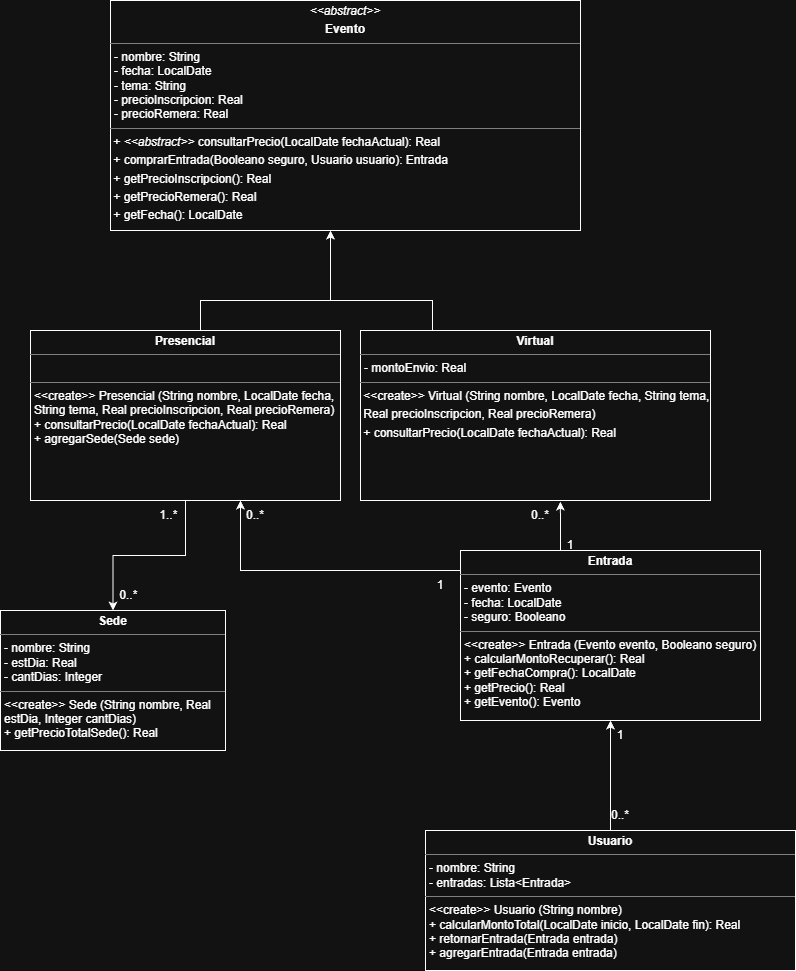

The diagram above was exported from draw.io. Its source (the exported page's mxGraphModel, read from the mxfile embedded in the PNG):
<mxGraphModel dx="3299" dy="2289" grid="1" gridSize="10" guides="1" tooltips="1" connect="1" arrows="1" fold="1" page="1" pageScale="1" pageWidth="827" pageHeight="1169" math="0" shadow="0">
  <root>
    <mxCell id="0" />
    <mxCell id="1" parent="0" />
    <mxCell id="P96-P94eTHz8m-ekESD4-55" value="" style="edgeStyle=orthogonalEdgeStyle;rounded=0;orthogonalLoop=1;jettySize=auto;html=1;" parent="1" source="P96-P94eTHz8m-ekESD4-52" edge="1">
      <mxGeometry relative="1" as="geometry">
        <mxPoint x="260" y="70" as="targetPoint" />
        <Array as="points">
          <mxPoint x="130" y="140" />
          <mxPoint x="260" y="140" />
        </Array>
      </mxGeometry>
    </mxCell>
    <mxCell id="P96-P94eTHz8m-ekESD4-60" value="" style="edgeStyle=orthogonalEdgeStyle;rounded=0;orthogonalLoop=1;jettySize=auto;html=1;" parent="1" source="P96-P94eTHz8m-ekESD4-52" target="P96-P94eTHz8m-ekESD4-58" edge="1">
      <mxGeometry relative="1" as="geometry" />
    </mxCell>
    <mxCell id="P96-P94eTHz8m-ekESD4-52" value="&lt;p style=&quot;margin:0px;margin-top:4px;text-align:center;&quot;&gt;&lt;b&gt;Presencial&lt;/b&gt;&lt;/p&gt;&lt;hr size=&quot;1&quot; style=&quot;border-style:solid;&quot;&gt;&lt;p style=&quot;margin:0px;margin-left:4px;&quot;&gt;&lt;br&gt;&lt;/p&gt;&lt;hr size=&quot;1&quot; style=&quot;border-style:solid;&quot;&gt;&lt;p style=&quot;margin:0px;margin-left:4px;&quot;&gt;&amp;lt;&amp;lt;create&amp;gt;&amp;gt; Presencial (String nombre, LocalDate fecha, String tema, Real precioInscripcion, Real precioRemera)&lt;/p&gt;&lt;p style=&quot;margin:0px;margin-left:4px;&quot;&gt;+ consultarPrecio(&lt;span style=&quot;background-color: transparent; color: light-dark(rgb(0, 0, 0), rgb(255, 255, 255));&quot;&gt;LocalDate fechaActual&lt;/span&gt;&lt;span style=&quot;background-color: transparent; color: light-dark(rgb(0, 0, 0), rgb(255, 255, 255));&quot;&gt;): Real&lt;/span&gt;&lt;/p&gt;&lt;p style=&quot;margin:0px;margin-left:4px;&quot;&gt;&lt;span style=&quot;background-color: transparent; color: light-dark(rgb(0, 0, 0), rgb(255, 255, 255));&quot;&gt;+ agregarSede(Sede sede)&lt;/span&gt;&lt;/p&gt;" style="verticalAlign=top;align=left;overflow=fill;html=1;whiteSpace=wrap;" parent="1" vertex="1">
      <mxGeometry x="-40" y="170" width="310" height="170" as="geometry" />
    </mxCell>
    <mxCell id="P96-P94eTHz8m-ekESD4-56" value="" style="edgeStyle=orthogonalEdgeStyle;rounded=0;orthogonalLoop=1;jettySize=auto;html=1;" parent="1" edge="1">
      <mxGeometry relative="1" as="geometry">
        <mxPoint x="362" y="199.43" as="sourcePoint" />
        <mxPoint x="260" y="70" as="targetPoint" />
        <Array as="points">
          <mxPoint x="362" y="140" />
          <mxPoint x="260" y="140" />
        </Array>
      </mxGeometry>
    </mxCell>
    <mxCell id="P96-P94eTHz8m-ekESD4-53" value="&lt;p style=&quot;margin:0px;margin-top:4px;text-align:center;&quot;&gt;&lt;b&gt;Virtual&lt;/b&gt;&lt;/p&gt;&lt;hr size=&quot;1&quot; style=&quot;border-style:solid;&quot;&gt;&lt;p style=&quot;margin:0px;margin-left:4px;&quot;&gt;- montoEnvio: Real&lt;/p&gt;&lt;hr size=&quot;1&quot; style=&quot;border-style:solid;&quot;&gt;&lt;p style=&quot;margin: 4px 0px 0px;&quot;&gt;&lt;span style=&quot;background-color: transparent; color: light-dark(rgb(0, 0, 0), rgb(255, 255, 255));&quot;&gt;&amp;nbsp;&amp;lt;&amp;lt;create&amp;gt;&amp;gt; Virtual (String nombre, LocalDate fecha, String tema,&lt;/span&gt;&lt;/p&gt;&lt;p style=&quot;margin: 4px 0px 0px;&quot;&gt;&lt;span style=&quot;background-color: transparent; color: light-dark(rgb(0, 0, 0), rgb(255, 255, 255));&quot;&gt;&amp;nbsp;Real precioInscripcion, Real precioRemera)&lt;/span&gt;&lt;span style=&quot;&quot;&gt;&amp;nbsp;&lt;/span&gt;&lt;/p&gt;&lt;p style=&quot;margin: 4px 0px 0px;&quot;&gt;&lt;span style=&quot;&quot;&gt;&amp;nbsp;+ consultarPrecio(&lt;/span&gt;&lt;span style=&quot;background-color: transparent; color: light-dark(rgb(0, 0, 0), rgb(255, 255, 255));&quot;&gt;LocalDate fechaActual&lt;/span&gt;&lt;span style=&quot;background-color: transparent; color: light-dark(rgb(0, 0, 0), rgb(255, 255, 255));&quot;&gt;): Real&lt;/span&gt;&lt;/p&gt;&lt;p style=&quot;margin: 4px 0px 0px;&quot;&gt;&lt;br&gt;&lt;/p&gt;" style="verticalAlign=top;align=left;overflow=fill;html=1;whiteSpace=wrap;" parent="1" vertex="1">
      <mxGeometry x="290" y="170" width="350" height="170" as="geometry" />
    </mxCell>
    <mxCell id="P96-P94eTHz8m-ekESD4-61" value="" style="edgeStyle=orthogonalEdgeStyle;rounded=0;orthogonalLoop=1;jettySize=auto;html=1;entryX=0.571;entryY=1.007;entryDx=0;entryDy=0;entryPerimeter=0;" parent="1" source="P96-P94eTHz8m-ekESD4-57" target="P96-P94eTHz8m-ekESD4-53" edge="1">
      <mxGeometry relative="1" as="geometry">
        <mxPoint x="370" y="340" as="targetPoint" />
        <Array as="points">
          <mxPoint x="490" y="360" />
          <mxPoint x="490" y="360" />
        </Array>
      </mxGeometry>
    </mxCell>
    <mxCell id="P96-P94eTHz8m-ekESD4-62" value="" style="edgeStyle=orthogonalEdgeStyle;rounded=0;orthogonalLoop=1;jettySize=auto;html=1;" parent="1" source="P96-P94eTHz8m-ekESD4-57" edge="1">
      <mxGeometry relative="1" as="geometry">
        <mxPoint x="170" y="340" as="targetPoint" />
        <Array as="points">
          <mxPoint x="170" y="410" />
        </Array>
      </mxGeometry>
    </mxCell>
    <mxCell id="P96-P94eTHz8m-ekESD4-57" value="&lt;p style=&quot;margin:0px;margin-top:4px;text-align:center;&quot;&gt;&lt;b&gt;Entrada&lt;/b&gt;&lt;/p&gt;&lt;hr size=&quot;1&quot; style=&quot;border-style:solid;&quot;&gt;&lt;p style=&quot;margin:0px;margin-left:4px;&quot;&gt;- evento: Evento&lt;/p&gt;&lt;p style=&quot;margin:0px;margin-left:4px;&quot;&gt;- fecha: LocalDate&lt;/p&gt;&lt;p style=&quot;margin:0px;margin-left:4px;&quot;&gt;- seguro: Booleano&lt;/p&gt;&lt;hr size=&quot;1&quot; style=&quot;border-style:solid;&quot;&gt;&lt;p style=&quot;margin:0px;margin-left:4px;&quot;&gt;&amp;lt;&amp;lt;create&amp;gt;&amp;gt; Entrada (Evento evento, Booleano seguro)&lt;/p&gt;&lt;p style=&quot;margin:0px;margin-left:4px;&quot;&gt;+ calcularMontoRecuperar(): Real&lt;/p&gt;&lt;p style=&quot;margin:0px;margin-left:4px;&quot;&gt;+ getFechaCompra(): LocalDate&lt;/p&gt;&lt;p style=&quot;margin:0px;margin-left:4px;&quot;&gt;+ getPrecio(): Real&lt;/p&gt;&lt;p style=&quot;margin:0px;margin-left:4px;&quot;&gt;+ getEvento(): Evento&lt;/p&gt;" style="verticalAlign=top;align=left;overflow=fill;html=1;whiteSpace=wrap;" parent="1" vertex="1">
      <mxGeometry x="390" y="390" width="300" height="170" as="geometry" />
    </mxCell>
    <mxCell id="P96-P94eTHz8m-ekESD4-58" value="&lt;p style=&quot;margin:0px;margin-top:4px;text-align:center;&quot;&gt;&lt;b&gt;Sede&lt;/b&gt;&lt;/p&gt;&lt;hr size=&quot;1&quot; style=&quot;border-style:solid;&quot;&gt;&lt;p style=&quot;margin:0px;margin-left:4px;&quot;&gt;- nombre: String&lt;/p&gt;&lt;p style=&quot;margin:0px;margin-left:4px;&quot;&gt;- estDia: Real&lt;/p&gt;&lt;p style=&quot;margin:0px;margin-left:4px;&quot;&gt;- cantDias: Integer&lt;/p&gt;&lt;hr size=&quot;1&quot; style=&quot;border-style:solid;&quot;&gt;&lt;p style=&quot;margin:0px;margin-left:4px;&quot;&gt;&amp;lt;&amp;lt;create&amp;gt;&amp;gt; Sede (String nombre, Real estDia, Integer cantDias)&lt;/p&gt;&lt;p style=&quot;margin:0px;margin-left:4px;&quot;&gt;+ getPrecioTotalSede(): Real&lt;/p&gt;" style="verticalAlign=top;align=left;overflow=fill;html=1;whiteSpace=wrap;" parent="1" vertex="1">
      <mxGeometry x="-70" y="450" width="225" height="140" as="geometry" />
    </mxCell>
    <mxCell id="P96-P94eTHz8m-ekESD4-63" value="&lt;p style=&quot;margin: 4px 0px 0px; text-align: center;&quot;&gt;&lt;i&gt;&amp;lt;&amp;lt;abstract&amp;gt;&amp;gt;&lt;/i&gt;&lt;/p&gt;&lt;p style=&quot;margin: 4px 0px 0px; text-align: center;&quot;&gt;&lt;b&gt;Evento&lt;/b&gt;&lt;/p&gt;&lt;hr size=&quot;1&quot; style=&quot;border-style:solid;&quot;&gt;&lt;p style=&quot;margin:0px;margin-left:4px;&quot;&gt;- nombre: String&lt;/p&gt;&lt;p style=&quot;margin:0px;margin-left:4px;&quot;&gt;- fecha: LocalDate&lt;/p&gt;&lt;p style=&quot;margin:0px;margin-left:4px;&quot;&gt;- tema: String&lt;/p&gt;&lt;p style=&quot;margin:0px;margin-left:4px;&quot;&gt;- precioInscripcion: Real&lt;/p&gt;&lt;p style=&quot;margin:0px;margin-left:4px;&quot;&gt;- precioRemera: Real&lt;/p&gt;&lt;hr size=&quot;1&quot; style=&quot;border-style:solid;&quot;&gt;&lt;p style=&quot;margin: 4px 0px 0px;&quot;&gt;&amp;nbsp;+ &lt;i&gt;&amp;lt;&amp;lt;abstract&amp;gt;&amp;gt;&lt;/i&gt; consultarPrecio(LocalDate fechaActual): Real&lt;/p&gt;&lt;p style=&quot;margin: 4px 0px 0px;&quot;&gt;&amp;nbsp;+ comprarEntrada(Booleano seguro, Usuario usuario): Entrada&lt;/p&gt;&lt;p style=&quot;margin: 4px 0px 0px;&quot;&gt;&amp;nbsp;+ getPrecioInscripcion(): Real&lt;/p&gt;&lt;p style=&quot;margin: 4px 0px 0px;&quot;&gt;&amp;nbsp;+ getPrecioRemera(): Real&lt;/p&gt;&lt;p style=&quot;margin: 4px 0px 0px;&quot;&gt;&amp;nbsp;+ getFecha(): LocalDate&lt;/p&gt;&lt;p style=&quot;margin: 4px 0px 0px;&quot;&gt;&lt;br&gt;&lt;/p&gt;&lt;p style=&quot;margin: 4px 0px 0px;&quot;&gt;&lt;br&gt;&lt;/p&gt;" style="verticalAlign=top;align=left;overflow=fill;html=1;whiteSpace=wrap;" parent="1" vertex="1">
      <mxGeometry x="40" y="-160" width="470" height="230" as="geometry" />
    </mxCell>
    <mxCell id="P96-P94eTHz8m-ekESD4-65" value="" style="edgeStyle=orthogonalEdgeStyle;rounded=0;orthogonalLoop=1;jettySize=auto;html=1;" parent="1" source="P96-P94eTHz8m-ekESD4-64" target="P96-P94eTHz8m-ekESD4-57" edge="1">
      <mxGeometry relative="1" as="geometry" />
    </mxCell>
    <mxCell id="P96-P94eTHz8m-ekESD4-64" value="&lt;p style=&quot;margin:0px;margin-top:4px;text-align:center;&quot;&gt;&lt;b&gt;Usuario&lt;/b&gt;&lt;/p&gt;&lt;hr size=&quot;1&quot; style=&quot;border-style:solid;&quot;&gt;&lt;p style=&quot;margin:0px;margin-left:4px;&quot;&gt;- nombre: String&lt;/p&gt;&lt;p style=&quot;margin:0px;margin-left:4px;&quot;&gt;- entradas: Lista&amp;lt;Entrada&amp;gt;&lt;/p&gt;&lt;hr size=&quot;1&quot; style=&quot;border-style:solid;&quot;&gt;&lt;p style=&quot;margin:0px;margin-left:4px;&quot;&gt;&amp;lt;&amp;lt;create&amp;gt;&amp;gt; Usuario (String nombre)&lt;span style=&quot;white-space: pre;&quot;&gt;&#09;&lt;/span&gt;&lt;br&gt;+ calcularMontoTotal(LocalDate inicio, LocalDate fin): Real&lt;/p&gt;&lt;p style=&quot;margin:0px;margin-left:4px;&quot;&gt;+ retornarEntrada(Entrada entrada)&lt;/p&gt;&lt;p style=&quot;margin:0px;margin-left:4px;&quot;&gt;+ agregarEntrada(Entrada entrada)&lt;/p&gt;" style="verticalAlign=top;align=left;overflow=fill;html=1;whiteSpace=wrap;" parent="1" vertex="1">
      <mxGeometry x="355" y="670" width="370" height="140" as="geometry" />
    </mxCell>
    <mxCell id="P96-P94eTHz8m-ekESD4-70" value="0..*&amp;nbsp;" style="text;html=1;whiteSpace=wrap;strokeColor=none;fillColor=none;align=center;verticalAlign=middle;rounded=0;" parent="1" vertex="1">
      <mxGeometry x="30" y="420" width="60" height="30" as="geometry" />
    </mxCell>
    <mxCell id="P96-P94eTHz8m-ekESD4-71" value="1..*&amp;nbsp;" style="text;html=1;whiteSpace=wrap;strokeColor=none;fillColor=none;align=center;verticalAlign=middle;rounded=0;" parent="1" vertex="1">
      <mxGeometry x="70" y="340" width="60" height="30" as="geometry" />
    </mxCell>
    <mxCell id="P96-P94eTHz8m-ekESD4-72" value="1" style="text;html=1;whiteSpace=wrap;strokeColor=none;fillColor=none;align=center;verticalAlign=middle;rounded=0;" parent="1" vertex="1">
      <mxGeometry x="340" y="410" width="60" height="30" as="geometry" />
    </mxCell>
    <mxCell id="P96-P94eTHz8m-ekESD4-73" value="0..*" style="text;html=1;whiteSpace=wrap;strokeColor=none;fillColor=none;align=center;verticalAlign=middle;rounded=0;" parent="1" vertex="1">
      <mxGeometry x="155" y="340" width="60" height="30" as="geometry" />
    </mxCell>
    <mxCell id="P96-P94eTHz8m-ekESD4-74" value="0..*" style="text;html=1;whiteSpace=wrap;strokeColor=none;fillColor=none;align=center;verticalAlign=middle;rounded=0;" parent="1" vertex="1">
      <mxGeometry x="440" y="340" width="60" height="30" as="geometry" />
    </mxCell>
    <mxCell id="P96-P94eTHz8m-ekESD4-75" value="1" style="text;html=1;whiteSpace=wrap;strokeColor=none;fillColor=none;align=center;verticalAlign=middle;rounded=0;" parent="1" vertex="1">
      <mxGeometry x="470" y="370" width="60" height="30" as="geometry" />
    </mxCell>
    <mxCell id="P96-P94eTHz8m-ekESD4-76" value="1" style="text;html=1;whiteSpace=wrap;strokeColor=none;fillColor=none;align=center;verticalAlign=middle;rounded=0;" parent="1" vertex="1">
      <mxGeometry x="520" y="560" width="60" height="30" as="geometry" />
    </mxCell>
    <mxCell id="P96-P94eTHz8m-ekESD4-77" value="0..*" style="text;html=1;whiteSpace=wrap;strokeColor=none;fillColor=none;align=center;verticalAlign=middle;rounded=0;" parent="1" vertex="1">
      <mxGeometry x="520" y="640" width="60" height="30" as="geometry" />
    </mxCell>
    <mxCell id="P96-P94eTHz8m-ekESD4-78" style="edgeStyle=orthogonalEdgeStyle;rounded=0;orthogonalLoop=1;jettySize=auto;html=1;exitX=0.5;exitY=1;exitDx=0;exitDy=0;" parent="1" source="P96-P94eTHz8m-ekESD4-77" target="P96-P94eTHz8m-ekESD4-77" edge="1">
      <mxGeometry relative="1" as="geometry" />
    </mxCell>
  </root>
</mxGraphModel>